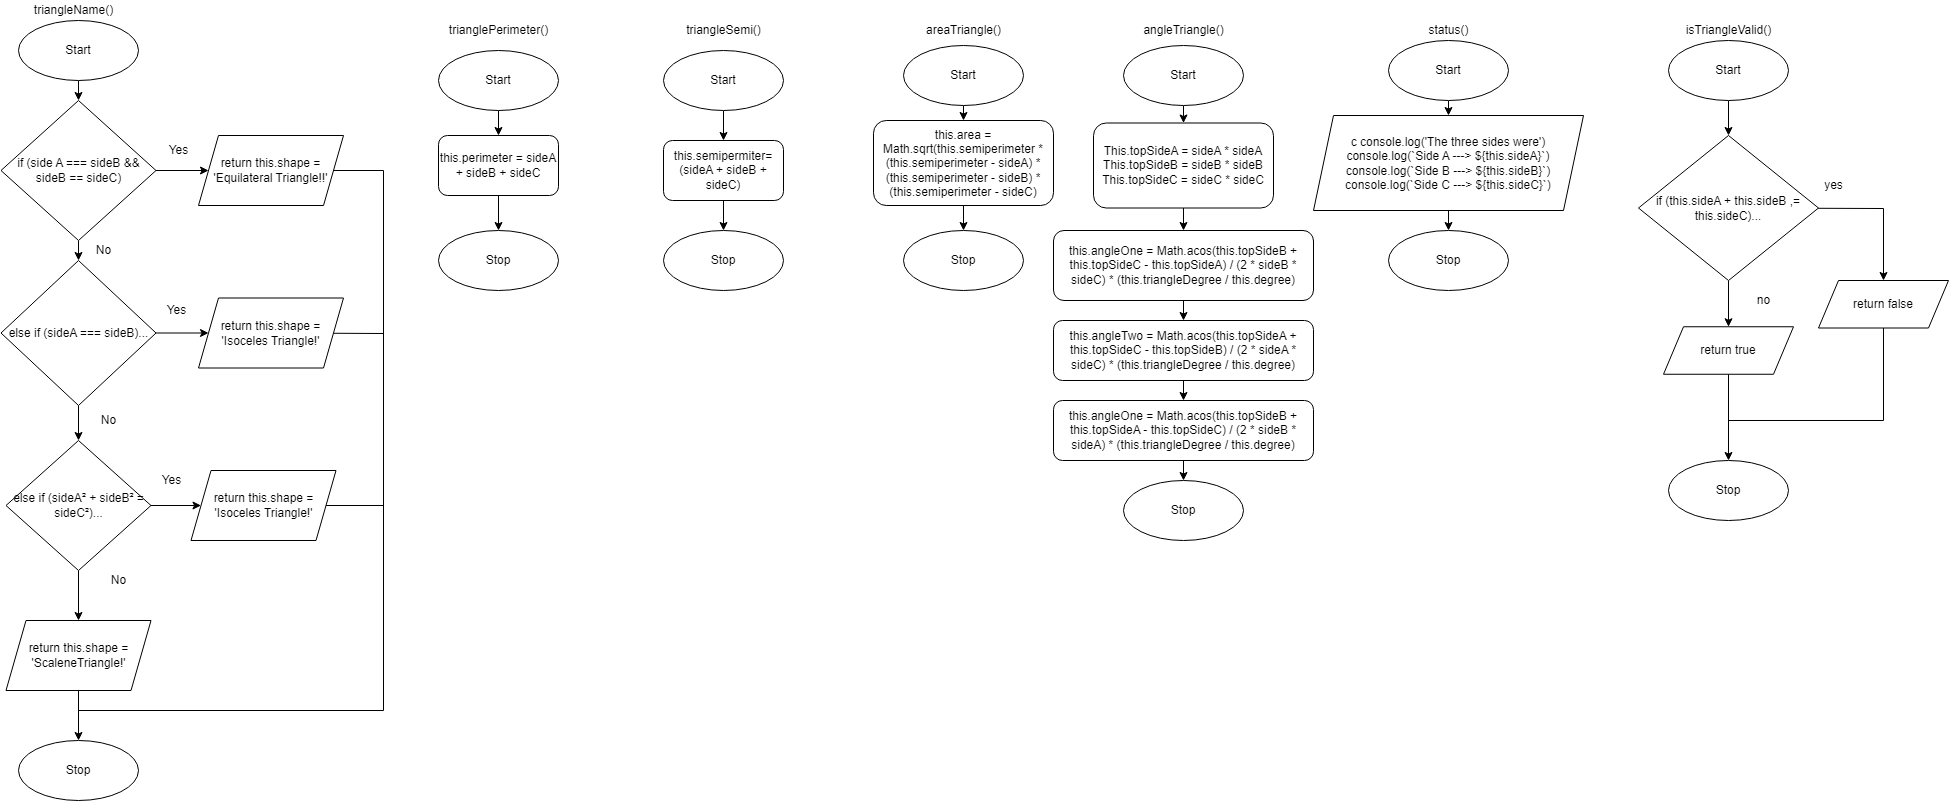

The diagram above was exported from draw.io. Its source (the exported page's mxGraphModel, read from the mxfile embedded in the PNG):
<mxGraphModel dx="1074" dy="749" grid="1" gridSize="10" guides="1" tooltips="1" connect="1" arrows="1" fold="1" page="1" pageScale="1" pageWidth="827" pageHeight="1169" math="0" shadow="0">
  <root>
    <mxCell id="0" />
    <mxCell id="1" parent="0" />
    <mxCell id="135" value="" style="edgeStyle=none;html=1;" parent="1" source="3" target="134" edge="1">
      <mxGeometry relative="1" as="geometry" />
    </mxCell>
    <mxCell id="3" value="Start" style="ellipse;whiteSpace=wrap;html=1;" parent="1" vertex="1">
      <mxGeometry x="105" y="140" width="120" height="60" as="geometry" />
    </mxCell>
    <mxCell id="4" value="Stop" style="ellipse;whiteSpace=wrap;html=1;" parent="1" vertex="1">
      <mxGeometry x="105" y="860" width="120" height="60" as="geometry" />
    </mxCell>
    <mxCell id="127" value="triangleName()" style="text;html=1;align=center;verticalAlign=middle;resizable=0;points=[];autosize=1;strokeColor=none;fillColor=none;" parent="1" vertex="1">
      <mxGeometry x="115" y="120" width="90" height="20" as="geometry" />
    </mxCell>
    <mxCell id="128" value="trianglePerimeter()" style="text;html=1;align=center;verticalAlign=middle;resizable=0;points=[];autosize=1;strokeColor=none;fillColor=none;" parent="1" vertex="1">
      <mxGeometry x="530" y="140" width="110" height="20" as="geometry" />
    </mxCell>
    <mxCell id="129" value="triangleSemi()" style="text;html=1;align=center;verticalAlign=middle;resizable=0;points=[];autosize=1;strokeColor=none;fillColor=none;" parent="1" vertex="1">
      <mxGeometry x="765" y="140" width="90" height="20" as="geometry" />
    </mxCell>
    <mxCell id="130" value="angleTriangle()" style="text;html=1;align=center;verticalAlign=middle;resizable=0;points=[];autosize=1;strokeColor=none;fillColor=none;" parent="1" vertex="1">
      <mxGeometry x="1220" y="140" width="100" height="20" as="geometry" />
    </mxCell>
    <mxCell id="133" value="status()" style="text;html=1;align=center;verticalAlign=middle;resizable=0;points=[];autosize=1;strokeColor=none;fillColor=none;" parent="1" vertex="1">
      <mxGeometry x="1505" y="140" width="60" height="20" as="geometry" />
    </mxCell>
    <mxCell id="140" value="" style="edgeStyle=none;html=1;" parent="1" source="134" target="136" edge="1">
      <mxGeometry relative="1" as="geometry" />
    </mxCell>
    <mxCell id="158" style="edgeStyle=none;html=1;entryX=0;entryY=0.5;entryDx=0;entryDy=0;" parent="1" source="134" target="157" edge="1">
      <mxGeometry relative="1" as="geometry" />
    </mxCell>
    <mxCell id="134" value="if (side A === sideB &amp;amp;&amp;amp; sideB == sideC)" style="rhombus;whiteSpace=wrap;html=1;" parent="1" vertex="1">
      <mxGeometry x="87.5" y="220" width="155" height="140" as="geometry" />
    </mxCell>
    <mxCell id="139" value="" style="edgeStyle=none;html=1;" parent="1" source="136" target="138" edge="1">
      <mxGeometry relative="1" as="geometry" />
    </mxCell>
    <mxCell id="160" style="edgeStyle=none;html=1;entryX=0;entryY=0.5;entryDx=0;entryDy=0;" parent="1" source="136" target="159" edge="1">
      <mxGeometry relative="1" as="geometry" />
    </mxCell>
    <mxCell id="136" value="else if (sideA === sideB)..." style="rhombus;whiteSpace=wrap;html=1;" parent="1" vertex="1">
      <mxGeometry x="87.5" y="380" width="155" height="145" as="geometry" />
    </mxCell>
    <mxCell id="147" style="edgeStyle=none;html=1;entryX=0.5;entryY=0;entryDx=0;entryDy=0;" parent="1" source="138" target="146" edge="1">
      <mxGeometry relative="1" as="geometry" />
    </mxCell>
    <mxCell id="162" style="edgeStyle=none;html=1;entryX=0;entryY=0.5;entryDx=0;entryDy=0;" parent="1" source="138" target="161" edge="1">
      <mxGeometry relative="1" as="geometry" />
    </mxCell>
    <mxCell id="138" value="&lt;span&gt;else if (sideA² + sideB² = sideC²)...&lt;/span&gt;" style="rhombus;whiteSpace=wrap;html=1;" parent="1" vertex="1">
      <mxGeometry x="92.5" y="560" width="145" height="130" as="geometry" />
    </mxCell>
    <mxCell id="142" value="No" style="text;html=1;align=center;verticalAlign=middle;resizable=0;points=[];autosize=1;strokeColor=none;fillColor=none;" parent="1" vertex="1">
      <mxGeometry x="175" y="360" width="30" height="20" as="geometry" />
    </mxCell>
    <mxCell id="143" value="No" style="text;html=1;align=center;verticalAlign=middle;resizable=0;points=[];autosize=1;strokeColor=none;fillColor=none;" parent="1" vertex="1">
      <mxGeometry x="180" y="530" width="30" height="20" as="geometry" />
    </mxCell>
    <mxCell id="144" value="No" style="text;html=1;align=center;verticalAlign=middle;resizable=0;points=[];autosize=1;strokeColor=none;fillColor=none;" parent="1" vertex="1">
      <mxGeometry x="190" y="690" width="30" height="20" as="geometry" />
    </mxCell>
    <mxCell id="151" style="edgeStyle=none;html=1;entryX=0.5;entryY=0;entryDx=0;entryDy=0;" parent="1" source="146" target="4" edge="1">
      <mxGeometry relative="1" as="geometry" />
    </mxCell>
    <mxCell id="146" value="return this.shape = 'ScaleneTriangle!'" style="shape=parallelogram;perimeter=parallelogramPerimeter;whiteSpace=wrap;html=1;fixedSize=1;" parent="1" vertex="1">
      <mxGeometry x="92.5" y="740" width="145" height="70" as="geometry" />
    </mxCell>
    <mxCell id="152" value="Yes" style="text;html=1;align=center;verticalAlign=middle;resizable=0;points=[];autosize=1;strokeColor=none;fillColor=none;" parent="1" vertex="1">
      <mxGeometry x="245" y="260" width="40" height="20" as="geometry" />
    </mxCell>
    <mxCell id="153" value="Yes" style="text;html=1;align=center;verticalAlign=middle;resizable=0;points=[];autosize=1;strokeColor=none;fillColor=none;" parent="1" vertex="1">
      <mxGeometry x="242.5" y="420" width="40" height="20" as="geometry" />
    </mxCell>
    <mxCell id="154" value="Yes" style="text;html=1;align=center;verticalAlign=middle;resizable=0;points=[];autosize=1;strokeColor=none;fillColor=none;" parent="1" vertex="1">
      <mxGeometry x="237.5" y="590" width="40" height="20" as="geometry" />
    </mxCell>
    <mxCell id="165" style="edgeStyle=none;html=1;rounded=0;endArrow=none;endFill=0;" parent="1" source="157" edge="1">
      <mxGeometry relative="1" as="geometry">
        <mxPoint x="469.9999999999998" y="460" as="targetPoint" />
        <Array as="points">
          <mxPoint x="470" y="290" />
        </Array>
      </mxGeometry>
    </mxCell>
    <mxCell id="157" value="return this.shape = 'Equilateral Triangle!!'" style="shape=parallelogram;perimeter=parallelogramPerimeter;whiteSpace=wrap;html=1;fixedSize=1;" parent="1" vertex="1">
      <mxGeometry x="285" y="255" width="145" height="70" as="geometry" />
    </mxCell>
    <mxCell id="164" style="edgeStyle=none;html=1;rounded=0;endArrow=none;endFill=0;" parent="1" source="159" edge="1">
      <mxGeometry relative="1" as="geometry">
        <mxPoint x="469.9999999999998" y="630" as="targetPoint" />
        <Array as="points">
          <mxPoint x="470" y="453" />
        </Array>
      </mxGeometry>
    </mxCell>
    <mxCell id="159" value="return this.shape = 'Isoceles Triangle!'" style="shape=parallelogram;perimeter=parallelogramPerimeter;whiteSpace=wrap;html=1;fixedSize=1;" parent="1" vertex="1">
      <mxGeometry x="285" y="417.5" width="145" height="70" as="geometry" />
    </mxCell>
    <mxCell id="163" style="edgeStyle=none;html=1;exitX=1;exitY=0.5;exitDx=0;exitDy=0;rounded=0;endArrow=none;endFill=0;" parent="1" source="161" edge="1">
      <mxGeometry relative="1" as="geometry">
        <mxPoint x="165" y="830" as="targetPoint" />
        <Array as="points">
          <mxPoint x="470" y="625" />
          <mxPoint x="470" y="830" />
        </Array>
      </mxGeometry>
    </mxCell>
    <mxCell id="161" value="return this.shape = 'Isoceles Triangle!'" style="shape=parallelogram;perimeter=parallelogramPerimeter;whiteSpace=wrap;html=1;fixedSize=1;" parent="1" vertex="1">
      <mxGeometry x="277.5" y="590" width="145" height="70" as="geometry" />
    </mxCell>
    <mxCell id="183" value="" style="edgeStyle=none;rounded=0;html=1;endArrow=classic;endFill=1;" parent="1" source="167" target="179" edge="1">
      <mxGeometry relative="1" as="geometry" />
    </mxCell>
    <mxCell id="167" value="Start" style="ellipse;whiteSpace=wrap;html=1;" parent="1" vertex="1">
      <mxGeometry x="525" y="170" width="120" height="60" as="geometry" />
    </mxCell>
    <mxCell id="168" value="Stop" style="ellipse;whiteSpace=wrap;html=1;" parent="1" vertex="1">
      <mxGeometry x="525" y="350" width="120" height="60" as="geometry" />
    </mxCell>
    <mxCell id="182" value="" style="edgeStyle=none;rounded=0;html=1;endArrow=classic;endFill=1;" parent="1" source="178" target="181" edge="1">
      <mxGeometry relative="1" as="geometry" />
    </mxCell>
    <mxCell id="178" value="Start" style="ellipse;whiteSpace=wrap;html=1;" parent="1" vertex="1">
      <mxGeometry x="750" y="170" width="120" height="60" as="geometry" />
    </mxCell>
    <mxCell id="185" style="edgeStyle=none;rounded=0;html=1;entryX=0.5;entryY=0;entryDx=0;entryDy=0;endArrow=classic;endFill=1;" parent="1" source="179" target="168" edge="1">
      <mxGeometry relative="1" as="geometry" />
    </mxCell>
    <mxCell id="179" value="this.perimeter = sideA + sideB + sideC" style="rounded=1;whiteSpace=wrap;html=1;" parent="1" vertex="1">
      <mxGeometry x="525" y="255" width="120" height="60" as="geometry" />
    </mxCell>
    <mxCell id="189" style="edgeStyle=none;rounded=0;html=1;entryX=0.5;entryY=0;entryDx=0;entryDy=0;endArrow=classic;endFill=1;" parent="1" source="181" target="188" edge="1">
      <mxGeometry relative="1" as="geometry" />
    </mxCell>
    <mxCell id="181" value="this.semipermiter= (sideA + sideB + sideC)" style="rounded=1;whiteSpace=wrap;html=1;" parent="1" vertex="1">
      <mxGeometry x="750" y="260" width="120" height="60" as="geometry" />
    </mxCell>
    <mxCell id="188" value="Stop" style="ellipse;whiteSpace=wrap;html=1;" parent="1" vertex="1">
      <mxGeometry x="750" y="350" width="120" height="60" as="geometry" />
    </mxCell>
    <mxCell id="190" value="areaTriangle()" style="text;html=1;align=center;verticalAlign=middle;resizable=0;points=[];autosize=1;strokeColor=none;fillColor=none;" parent="1" vertex="1">
      <mxGeometry x="1005" y="140" width="90" height="20" as="geometry" />
    </mxCell>
    <mxCell id="191" value="" style="edgeStyle=none;rounded=0;html=1;endArrow=classic;endFill=1;" parent="1" source="192" target="194" edge="1">
      <mxGeometry relative="1" as="geometry" />
    </mxCell>
    <mxCell id="192" value="Start" style="ellipse;whiteSpace=wrap;html=1;" parent="1" vertex="1">
      <mxGeometry x="990" y="165" width="120" height="60" as="geometry" />
    </mxCell>
    <mxCell id="193" style="edgeStyle=none;rounded=0;html=1;entryX=0.5;entryY=0;entryDx=0;entryDy=0;endArrow=classic;endFill=1;" parent="1" source="194" target="195" edge="1">
      <mxGeometry relative="1" as="geometry" />
    </mxCell>
    <mxCell id="194" value="this.area = Math.sqrt(this.semiperimeter *(this.semiperimeter - sideA) * (this.semiperimeter - sideB) * (this.semiperimeter - sideC)" style="rounded=1;whiteSpace=wrap;html=1;" parent="1" vertex="1">
      <mxGeometry x="960" y="240" width="180" height="85" as="geometry" />
    </mxCell>
    <mxCell id="195" value="Stop" style="ellipse;whiteSpace=wrap;html=1;" parent="1" vertex="1">
      <mxGeometry x="990" y="350" width="120" height="60" as="geometry" />
    </mxCell>
    <mxCell id="210" value="" style="edgeStyle=none;rounded=0;html=1;endArrow=classic;endFill=1;" parent="1" source="196" target="202" edge="1">
      <mxGeometry relative="1" as="geometry" />
    </mxCell>
    <mxCell id="196" value="This.topSideA = sideA * sideA&lt;br&gt;This.topSideB = sideB * sideB&lt;br&gt;This.topSideC = sideC * sideC" style="rounded=1;whiteSpace=wrap;html=1;" parent="1" vertex="1">
      <mxGeometry x="1180" y="242.5" width="180" height="85" as="geometry" />
    </mxCell>
    <mxCell id="199" value="" style="edgeStyle=none;rounded=0;html=1;endArrow=classic;endFill=1;" parent="1" source="198" target="196" edge="1">
      <mxGeometry relative="1" as="geometry" />
    </mxCell>
    <mxCell id="198" value="Start" style="ellipse;whiteSpace=wrap;html=1;" parent="1" vertex="1">
      <mxGeometry x="1210" y="165" width="120" height="60" as="geometry" />
    </mxCell>
    <mxCell id="200" value="Stop" style="ellipse;whiteSpace=wrap;html=1;" parent="1" vertex="1">
      <mxGeometry x="1210" y="600" width="120" height="60" as="geometry" />
    </mxCell>
    <mxCell id="206" value="" style="edgeStyle=none;rounded=0;html=1;endArrow=classic;endFill=1;" parent="1" source="202" target="205" edge="1">
      <mxGeometry relative="1" as="geometry" />
    </mxCell>
    <mxCell id="202" value="this.angleOne = Math.acos(this.topSideB + this.topSideC - this.topSideA) / (2 * sideB * sideC) * (this.triangleDegree / this.degree)" style="rounded=1;whiteSpace=wrap;html=1;" parent="1" vertex="1">
      <mxGeometry x="1140" y="350" width="260" height="70" as="geometry" />
    </mxCell>
    <mxCell id="208" value="" style="edgeStyle=none;rounded=0;html=1;endArrow=classic;endFill=1;" parent="1" source="205" target="207" edge="1">
      <mxGeometry relative="1" as="geometry" />
    </mxCell>
    <mxCell id="205" value="this.angleTwo = Math.acos(this.topSideA + this.topSideC - this.topSideB) / (2 * sideA * sideC) * (this.triangleDegree / this.degree)" style="rounded=1;whiteSpace=wrap;html=1;" parent="1" vertex="1">
      <mxGeometry x="1140" y="440" width="260" height="60" as="geometry" />
    </mxCell>
    <mxCell id="209" value="" style="edgeStyle=none;rounded=0;html=1;endArrow=classic;endFill=1;" parent="1" source="207" target="200" edge="1">
      <mxGeometry relative="1" as="geometry" />
    </mxCell>
    <mxCell id="207" value="this.angleOne = Math.acos(this.topSideB + this.topSideA - this.topSideC) / (2 * sideB * sideA) * (this.triangleDegree / this.degree)" style="rounded=1;whiteSpace=wrap;html=1;" parent="1" vertex="1">
      <mxGeometry x="1140" y="520" width="260" height="60" as="geometry" />
    </mxCell>
    <mxCell id="222" style="edgeStyle=none;rounded=0;html=1;entryX=0.5;entryY=0;entryDx=0;entryDy=0;fontFamily=Helvetica;fontSize=12;endArrow=classic;endFill=1;" parent="1" source="213" target="221" edge="1">
      <mxGeometry relative="1" as="geometry" />
    </mxCell>
    <mxCell id="213" value="Start" style="ellipse;whiteSpace=wrap;html=1;" parent="1" vertex="1">
      <mxGeometry x="1475" y="160" width="120" height="60" as="geometry" />
    </mxCell>
    <mxCell id="216" value="Stop" style="ellipse;whiteSpace=wrap;html=1;" parent="1" vertex="1">
      <mxGeometry x="1475" y="350" width="120" height="60" as="geometry" />
    </mxCell>
    <mxCell id="224" style="edgeStyle=none;rounded=0;html=1;entryX=0.5;entryY=0;entryDx=0;entryDy=0;fontFamily=Helvetica;fontSize=12;endArrow=classic;endFill=1;" parent="1" source="221" target="216" edge="1">
      <mxGeometry relative="1" as="geometry" />
    </mxCell>
    <mxCell id="221" value="c console.log('The three sides were') console.log(`Side A ---&amp;gt; ${this.sideA}`) console.log(`Side B ---&amp;gt; ${this.sideB}`) console.log(`Side C ---&amp;gt; ${this.sideC}`)" style="shape=parallelogram;perimeter=parallelogramPerimeter;whiteSpace=wrap;html=1;fixedSize=1;fontFamily=Helvetica;fontSize=12;" parent="1" vertex="1">
      <mxGeometry x="1400" y="235" width="270" height="95" as="geometry" />
    </mxCell>
    <mxCell id="226" value="isTriangleValid()" style="text;html=1;align=center;verticalAlign=middle;resizable=0;points=[];autosize=1;strokeColor=none;fillColor=none;" parent="1" vertex="1">
      <mxGeometry x="1765" y="140" width="100" height="20" as="geometry" />
    </mxCell>
    <mxCell id="233" style="edgeStyle=none;html=1;entryX=0.5;entryY=0;entryDx=0;entryDy=0;" parent="1" source="228" target="232" edge="1">
      <mxGeometry relative="1" as="geometry" />
    </mxCell>
    <mxCell id="228" value="Start" style="ellipse;whiteSpace=wrap;html=1;" parent="1" vertex="1">
      <mxGeometry x="1755" y="160" width="120" height="60" as="geometry" />
    </mxCell>
    <mxCell id="229" value="Stop" style="ellipse;whiteSpace=wrap;html=1;" parent="1" vertex="1">
      <mxGeometry x="1755" y="580" width="120" height="60" as="geometry" />
    </mxCell>
    <mxCell id="236" style="edgeStyle=none;html=1;entryX=0.5;entryY=0;entryDx=0;entryDy=0;rounded=0;" parent="1" source="232" target="239" edge="1">
      <mxGeometry relative="1" as="geometry">
        <mxPoint x="2050" y="387.5" as="targetPoint" />
        <Array as="points">
          <mxPoint x="1970" y="328" />
        </Array>
      </mxGeometry>
    </mxCell>
    <mxCell id="242" style="edgeStyle=none;rounded=0;html=1;entryX=0.5;entryY=0;entryDx=0;entryDy=0;endArrow=classic;endFill=1;" parent="1" source="232" target="241" edge="1">
      <mxGeometry relative="1" as="geometry" />
    </mxCell>
    <mxCell id="232" value="if (this.sideA + this.sideB ,= this.sideC)..." style="rhombus;whiteSpace=wrap;html=1;" parent="1" vertex="1">
      <mxGeometry x="1725" y="255" width="180" height="145" as="geometry" />
    </mxCell>
    <mxCell id="240" style="edgeStyle=none;rounded=0;html=1;endArrow=none;endFill=0;exitX=0.5;exitY=1;exitDx=0;exitDy=0;" parent="1" source="239" edge="1">
      <mxGeometry relative="1" as="geometry">
        <mxPoint x="1815" y="540" as="targetPoint" />
        <mxPoint x="2054" y="447.5" as="sourcePoint" />
        <Array as="points">
          <mxPoint x="1970" y="540" />
        </Array>
      </mxGeometry>
    </mxCell>
    <mxCell id="239" value="return false" style="shape=parallelogram;perimeter=parallelogramPerimeter;whiteSpace=wrap;html=1;fixedSize=1;fontFamily=Helvetica;fontSize=12;" parent="1" vertex="1">
      <mxGeometry x="1905" y="400" width="130" height="47.5" as="geometry" />
    </mxCell>
    <mxCell id="244" style="edgeStyle=none;rounded=0;html=1;entryX=0.5;entryY=0;entryDx=0;entryDy=0;endArrow=classic;endFill=1;" parent="1" source="241" target="229" edge="1">
      <mxGeometry relative="1" as="geometry" />
    </mxCell>
    <mxCell id="241" value="return true" style="shape=parallelogram;perimeter=parallelogramPerimeter;whiteSpace=wrap;html=1;fixedSize=1;fontFamily=Helvetica;fontSize=12;" parent="1" vertex="1">
      <mxGeometry x="1750" y="446.25" width="130" height="47.5" as="geometry" />
    </mxCell>
    <mxCell id="245" value="yes" style="text;html=1;align=center;verticalAlign=middle;resizable=0;points=[];autosize=1;strokeColor=none;fillColor=none;" parent="1" vertex="1">
      <mxGeometry x="1905" y="295" width="30" height="20" as="geometry" />
    </mxCell>
    <mxCell id="246" value="no" style="text;html=1;align=center;verticalAlign=middle;resizable=0;points=[];autosize=1;strokeColor=none;fillColor=none;" parent="1" vertex="1">
      <mxGeometry x="1835" y="410" width="30" height="20" as="geometry" />
    </mxCell>
  </root>
</mxGraphModel>